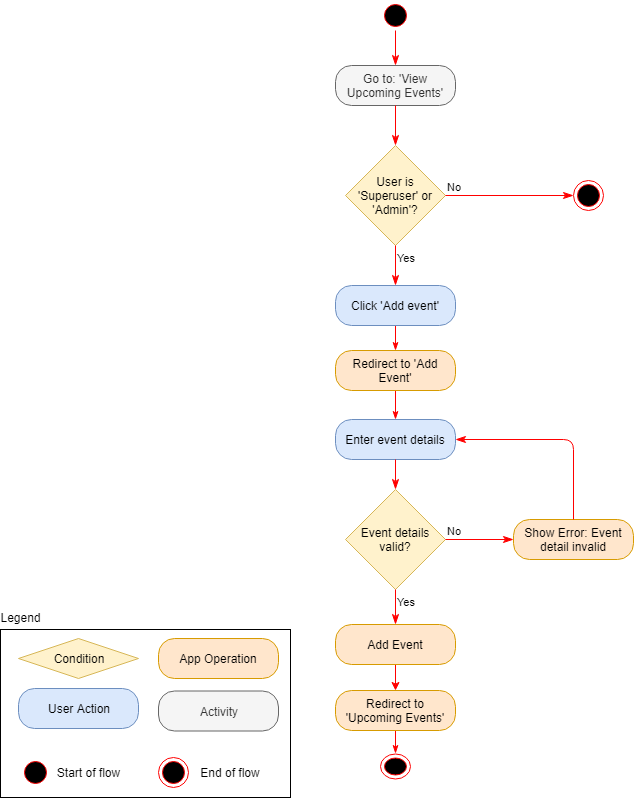

The diagram above was exported from draw.io. Its source (the exported page's mxGraphModel, read from the mxfile embedded in the PNG):
<mxGraphModel dx="1394" dy="834" grid="1" gridSize="10" guides="1" tooltips="1" connect="1" arrows="1" fold="1" page="1" pageScale="1" pageWidth="850" pageHeight="1100" math="0" shadow="0">
  <root>
    <mxCell id="k7P8IMci9T02u7MILASU-0" />
    <mxCell id="k7P8IMci9T02u7MILASU-1" parent="k7P8IMci9T02u7MILASU-0" />
    <mxCell id="k7P8IMci9T02u7MILASU-2" value="" style="ellipse;html=1;shape=startState;fillColor=#000000;strokeColor=#ff0000;" parent="k7P8IMci9T02u7MILASU-1" vertex="1">
      <mxGeometry x="410" y="30" width="30" height="30" as="geometry" />
    </mxCell>
    <mxCell id="k7P8IMci9T02u7MILASU-3" value="" style="edgeStyle=orthogonalEdgeStyle;html=1;verticalAlign=bottom;endArrow=classicThin;endSize=8;strokeColor=#ff0000;entryX=0.5;entryY=0;entryDx=0;entryDy=0;endFill=1;" parent="k7P8IMci9T02u7MILASU-1" source="k7P8IMci9T02u7MILASU-2" target="k7P8IMci9T02u7MILASU-4" edge="1">
      <mxGeometry relative="1" as="geometry">
        <mxPoint x="425" y="120" as="targetPoint" />
      </mxGeometry>
    </mxCell>
    <UserObject label="Go to: 'View Upcoming Events'" link="data:page/id,Ex7WgHcFHS8eePfZnIjG" id="k7P8IMci9T02u7MILASU-4">
      <mxCell style="rounded=1;whiteSpace=wrap;html=1;arcSize=40;fontColor=#333333;fillColor=#f5f5f5;strokeColor=#666666;" parent="k7P8IMci9T02u7MILASU-1" vertex="1">
        <mxGeometry x="365" y="95" width="120" height="40" as="geometry" />
      </mxCell>
    </UserObject>
    <mxCell id="k7P8IMci9T02u7MILASU-5" value="" style="edgeStyle=orthogonalEdgeStyle;html=1;verticalAlign=bottom;endArrow=classicThin;endSize=8;strokeColor=#ff0000;entryX=0.5;entryY=0;entryDx=0;entryDy=0;endFill=1;" parent="k7P8IMci9T02u7MILASU-1" source="k7P8IMci9T02u7MILASU-4" target="5xZEv33asjlq0CPk4yL3-0" edge="1">
      <mxGeometry relative="1" as="geometry">
        <mxPoint x="425" y="195" as="targetPoint" />
      </mxGeometry>
    </mxCell>
    <mxCell id="5xZEv33asjlq0CPk4yL3-0" value="User is 'Superuser' or 'Admin'?" style="rhombus;whiteSpace=wrap;html=1;fillColor=#fff2cc;strokeColor=#d6b656;" parent="k7P8IMci9T02u7MILASU-1" vertex="1">
      <mxGeometry x="375" y="175" width="100" height="100" as="geometry" />
    </mxCell>
    <mxCell id="5xZEv33asjlq0CPk4yL3-1" value="No" style="edgeStyle=orthogonalEdgeStyle;html=1;align=left;verticalAlign=bottom;endArrow=classicThin;endSize=8;strokeColor=#ff0000;entryX=0;entryY=0.5;entryDx=0;entryDy=0;endFill=1;" parent="k7P8IMci9T02u7MILASU-1" source="5xZEv33asjlq0CPk4yL3-0" target="5xZEv33asjlq0CPk4yL3-5" edge="1">
      <mxGeometry x="-1" relative="1" as="geometry">
        <mxPoint x="530" y="225" as="targetPoint" />
      </mxGeometry>
    </mxCell>
    <mxCell id="5xZEv33asjlq0CPk4yL3-2" value="Yes" style="edgeStyle=orthogonalEdgeStyle;html=1;align=left;verticalAlign=top;endArrow=classicThin;endSize=8;strokeColor=#ff0000;entryX=0.5;entryY=0;entryDx=0;entryDy=0;endFill=1;" parent="k7P8IMci9T02u7MILASU-1" source="5xZEv33asjlq0CPk4yL3-0" target="5xZEv33asjlq0CPk4yL3-6" edge="1">
      <mxGeometry x="-1" relative="1" as="geometry">
        <mxPoint x="425" y="335" as="targetPoint" />
      </mxGeometry>
    </mxCell>
    <mxCell id="5xZEv33asjlq0CPk4yL3-5" value="" style="ellipse;html=1;shape=endState;fillColor=#000000;strokeColor=#ff0000;" parent="k7P8IMci9T02u7MILASU-1" vertex="1">
      <mxGeometry x="603" y="210" width="30" height="30" as="geometry" />
    </mxCell>
    <mxCell id="aWbYqk1bZWlyHwR-42t--1" value="" style="edgeStyle=orthogonalEdgeStyle;rounded=0;orthogonalLoop=1;jettySize=auto;html=1;strokeColor=#FF0000;endArrow=classicThin;endFill=1;" parent="k7P8IMci9T02u7MILASU-1" source="5xZEv33asjlq0CPk4yL3-6" target="aWbYqk1bZWlyHwR-42t--0" edge="1">
      <mxGeometry relative="1" as="geometry" />
    </mxCell>
    <mxCell id="5xZEv33asjlq0CPk4yL3-6" value="Click 'Add event'" style="rounded=1;whiteSpace=wrap;html=1;arcSize=40;fillColor=#dae8fc;strokeColor=#6c8ebf;" parent="k7P8IMci9T02u7MILASU-1" vertex="1">
      <mxGeometry x="365" y="315" width="120" height="40" as="geometry" />
    </mxCell>
    <mxCell id="aWbYqk1bZWlyHwR-42t--2" value="" style="edgeStyle=orthogonalEdgeStyle;rounded=0;orthogonalLoop=1;jettySize=auto;html=1;strokeColor=#FF0000;endArrow=classicThin;endFill=1;" parent="k7P8IMci9T02u7MILASU-1" source="aWbYqk1bZWlyHwR-42t--0" target="5xZEv33asjlq0CPk4yL3-8" edge="1">
      <mxGeometry relative="1" as="geometry" />
    </mxCell>
    <mxCell id="aWbYqk1bZWlyHwR-42t--0" value="Redirect to 'Add Event'" style="rounded=1;whiteSpace=wrap;html=1;arcSize=40;fillColor=#ffe6cc;strokeColor=#d79b00;" parent="k7P8IMci9T02u7MILASU-1" vertex="1">
      <mxGeometry x="365" y="380" width="120" height="40" as="geometry" />
    </mxCell>
    <mxCell id="5xZEv33asjlq0CPk4yL3-8" value="Enter event details" style="rounded=1;whiteSpace=wrap;html=1;arcSize=40;fillColor=#dae8fc;strokeColor=#6c8ebf;" parent="k7P8IMci9T02u7MILASU-1" vertex="1">
      <mxGeometry x="365" y="449" width="120" height="40" as="geometry" />
    </mxCell>
    <mxCell id="5xZEv33asjlq0CPk4yL3-9" value="" style="edgeStyle=orthogonalEdgeStyle;html=1;verticalAlign=bottom;endArrow=classicThin;endSize=8;strokeColor=#ff0000;entryX=0.5;entryY=0;entryDx=0;entryDy=0;endFill=1;" parent="k7P8IMci9T02u7MILASU-1" source="5xZEv33asjlq0CPk4yL3-8" target="5xZEv33asjlq0CPk4yL3-10" edge="1">
      <mxGeometry relative="1" as="geometry">
        <mxPoint x="427" y="592.5" as="targetPoint" />
      </mxGeometry>
    </mxCell>
    <mxCell id="5xZEv33asjlq0CPk4yL3-10" value="Event details valid?" style="rhombus;whiteSpace=wrap;html=1;fillColor=#fff2cc;strokeColor=#d6b656;" parent="k7P8IMci9T02u7MILASU-1" vertex="1">
      <mxGeometry x="375" y="519" width="100" height="100" as="geometry" />
    </mxCell>
    <mxCell id="5xZEv33asjlq0CPk4yL3-11" value="No" style="edgeStyle=orthogonalEdgeStyle;html=1;align=left;verticalAlign=bottom;endArrow=classicThin;endSize=8;strokeColor=#ff0000;entryX=0;entryY=0.5;entryDx=0;entryDy=0;endFill=1;" parent="k7P8IMci9T02u7MILASU-1" source="5xZEv33asjlq0CPk4yL3-10" target="5xZEv33asjlq0CPk4yL3-13" edge="1">
      <mxGeometry x="-1" relative="1" as="geometry">
        <mxPoint x="553" y="594" as="targetPoint" />
      </mxGeometry>
    </mxCell>
    <mxCell id="5xZEv33asjlq0CPk4yL3-12" value="Yes" style="edgeStyle=orthogonalEdgeStyle;html=1;align=left;verticalAlign=top;endArrow=classicThin;endSize=8;strokeColor=#ff0000;endFill=1;" parent="k7P8IMci9T02u7MILASU-1" source="5xZEv33asjlq0CPk4yL3-10" edge="1" target="zzz870vdPg7I_tcW9dar-0">
      <mxGeometry x="-1" relative="1" as="geometry">
        <mxPoint x="425" y="655" as="targetPoint" />
      </mxGeometry>
    </mxCell>
    <mxCell id="5xZEv33asjlq0CPk4yL3-13" value="Show Error: Event detail invalid" style="rounded=1;whiteSpace=wrap;html=1;arcSize=40;fillColor=#ffe6cc;strokeColor=#d79b00;" parent="k7P8IMci9T02u7MILASU-1" vertex="1">
      <mxGeometry x="543" y="549" width="120" height="40" as="geometry" />
    </mxCell>
    <mxCell id="5xZEv33asjlq0CPk4yL3-14" value="" style="edgeStyle=orthogonalEdgeStyle;html=1;verticalAlign=bottom;endArrow=classicThin;endSize=8;strokeColor=#ff0000;entryX=1;entryY=0.5;entryDx=0;entryDy=0;endFill=1;" parent="k7P8IMci9T02u7MILASU-1" source="5xZEv33asjlq0CPk4yL3-13" target="5xZEv33asjlq0CPk4yL3-8" edge="1">
      <mxGeometry relative="1" as="geometry">
        <mxPoint x="595" y="712.5" as="targetPoint" />
        <Array as="points">
          <mxPoint x="603" y="469" />
        </Array>
      </mxGeometry>
    </mxCell>
    <mxCell id="sGARjldPziRQCKN1wOhD-4" value="" style="edgeStyle=orthogonalEdgeStyle;rounded=0;orthogonalLoop=1;jettySize=auto;html=1;strokeColor=#FF0000;entryX=0.5;entryY=0;entryDx=0;entryDy=0;endArrow=classicThin;endFill=1;" parent="k7P8IMci9T02u7MILASU-1" source="sGARjldPziRQCKN1wOhD-1" target="5xZEv33asjlq0CPk4yL3-17" edge="1">
      <mxGeometry relative="1" as="geometry">
        <mxPoint x="432" y="833" as="targetPoint" />
      </mxGeometry>
    </mxCell>
    <mxCell id="sGARjldPziRQCKN1wOhD-1" value="Redirect to 'Upcoming Events'" style="rounded=1;whiteSpace=wrap;html=1;arcSize=40;fillColor=#ffe6cc;strokeColor=#d79b00;" parent="k7P8IMci9T02u7MILASU-1" vertex="1">
      <mxGeometry x="365" y="720" width="120" height="40" as="geometry" />
    </mxCell>
    <mxCell id="5xZEv33asjlq0CPk4yL3-17" value="" style="ellipse;html=1;shape=endState;fillColor=#000000;strokeColor=#ff0000;" parent="k7P8IMci9T02u7MILASU-1" vertex="1">
      <mxGeometry x="410" y="783" width="30" height="25" as="geometry" />
    </mxCell>
    <mxCell id="XRVyCWvsIUsrnyVwK5MS-0" value="" style="rounded=0;whiteSpace=wrap;html=1;fillColor=none;" parent="k7P8IMci9T02u7MILASU-1" vertex="1">
      <mxGeometry x="30" y="659" width="290" height="168" as="geometry" />
    </mxCell>
    <mxCell id="XRVyCWvsIUsrnyVwK5MS-1" value="User Action" style="rounded=1;whiteSpace=wrap;html=1;arcSize=40;fillColor=#dae8fc;strokeColor=#6c8ebf;" parent="k7P8IMci9T02u7MILASU-1" vertex="1">
      <mxGeometry x="48" y="718" width="120" height="40" as="geometry" />
    </mxCell>
    <mxCell id="XRVyCWvsIUsrnyVwK5MS-2" value="Legend" style="text;html=1;strokeColor=none;fillColor=none;align=center;verticalAlign=middle;whiteSpace=wrap;rounded=0;" parent="k7P8IMci9T02u7MILASU-1" vertex="1">
      <mxGeometry x="30" y="637" width="40" height="20" as="geometry" />
    </mxCell>
    <mxCell id="XRVyCWvsIUsrnyVwK5MS-3" value="Activity" style="rounded=1;whiteSpace=wrap;html=1;arcSize=40;fillColor=#f5f5f5;strokeColor=#666666;fontColor=#333333;" parent="k7P8IMci9T02u7MILASU-1" vertex="1">
      <mxGeometry x="188" y="720.5" width="120" height="40" as="geometry" />
    </mxCell>
    <mxCell id="XRVyCWvsIUsrnyVwK5MS-4" value="Condition" style="rhombus;whiteSpace=wrap;html=1;fillColor=#fff2cc;strokeColor=#d6b656;" parent="k7P8IMci9T02u7MILASU-1" vertex="1">
      <mxGeometry x="48" y="668" width="120" height="40" as="geometry" />
    </mxCell>
    <mxCell id="XRVyCWvsIUsrnyVwK5MS-5" value="App Operation" style="rounded=1;whiteSpace=wrap;html=1;arcSize=40;fillColor=#ffe6cc;strokeColor=#d79b00;" parent="k7P8IMci9T02u7MILASU-1" vertex="1">
      <mxGeometry x="188" y="668" width="120" height="40" as="geometry" />
    </mxCell>
    <mxCell id="XRVyCWvsIUsrnyVwK5MS-6" value="" style="ellipse;html=1;shape=startState;fillColor=#000000;strokeColor=#ff0000;" parent="k7P8IMci9T02u7MILASU-1" vertex="1">
      <mxGeometry x="50" y="787" width="30" height="30" as="geometry" />
    </mxCell>
    <mxCell id="XRVyCWvsIUsrnyVwK5MS-7" value="" style="ellipse;html=1;shape=endState;fillColor=#000000;strokeColor=#ff0000;" parent="k7P8IMci9T02u7MILASU-1" vertex="1">
      <mxGeometry x="188" y="787" width="30" height="30" as="geometry" />
    </mxCell>
    <mxCell id="XRVyCWvsIUsrnyVwK5MS-8" value="Start of flow" style="text;html=1;strokeColor=none;fillColor=none;align=center;verticalAlign=middle;whiteSpace=wrap;rounded=0;" parent="k7P8IMci9T02u7MILASU-1" vertex="1">
      <mxGeometry x="80" y="792" width="75" height="20" as="geometry" />
    </mxCell>
    <mxCell id="XRVyCWvsIUsrnyVwK5MS-9" value="End of flow" style="text;html=1;strokeColor=none;fillColor=none;align=center;verticalAlign=middle;whiteSpace=wrap;rounded=0;" parent="k7P8IMci9T02u7MILASU-1" vertex="1">
      <mxGeometry x="225" y="792" width="70" height="20" as="geometry" />
    </mxCell>
    <mxCell id="zzz870vdPg7I_tcW9dar-2" value="" style="edgeStyle=orthogonalEdgeStyle;rounded=1;orthogonalLoop=1;jettySize=auto;html=1;strokeColor=#FF0000;" edge="1" parent="k7P8IMci9T02u7MILASU-1" source="zzz870vdPg7I_tcW9dar-0" target="sGARjldPziRQCKN1wOhD-1">
      <mxGeometry relative="1" as="geometry">
        <mxPoint x="565" y="674" as="targetPoint" />
      </mxGeometry>
    </mxCell>
    <mxCell id="zzz870vdPg7I_tcW9dar-0" value="Add Event" style="rounded=1;whiteSpace=wrap;html=1;arcSize=40;fillColor=#ffe6cc;strokeColor=#d79b00;" vertex="1" parent="k7P8IMci9T02u7MILASU-1">
      <mxGeometry x="365" y="654" width="120" height="40" as="geometry" />
    </mxCell>
  </root>
</mxGraphModel>